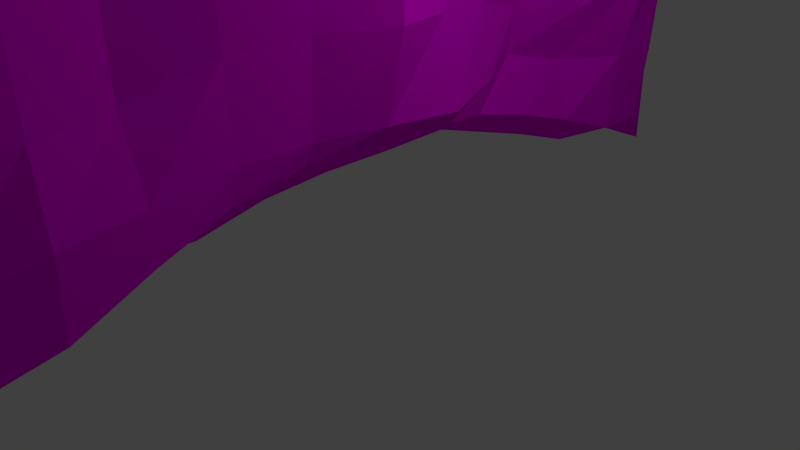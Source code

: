 # Source: wall_3.blend  (saved by Blender 2.66.1; exported with 4.5.12 LTS)
import bpy
from mathutils import Matrix  # noqa: F401  (used for matrix-valued properties, if any)

bpy.ops.wm.read_factory_settings(use_empty=True)
scene = bpy.context.scene
scene.name = 'Scene'

# ---- collections
col_collection_1 = bpy.data.collections.new('Collection 1'); scene.collection.children.link(col_collection_1)

# ---- images (referenced by path relative to the original .blend; pixels are not part of the script)
import os
ASSET_DIR = os.environ.get("B2B_ASSET_DIR", "")  # directory of the original .blend (textures are referenced by path, not embedded)
HERE = os.path.dirname(os.path.abspath(__file__))  # packed textures are extracted next to this script under _unpacked/

def load_image(name, relpath, width, height, colorspace="sRGB"):
    """Load a texture the original file referenced (path relative to the .blend, or extracted next to this script)."""
    p = next((c for c in (os.path.join(HERE, relpath), os.path.join(ASSET_DIR, relpath)) if relpath and os.path.exists(c)), "")
    if p:
        img = bpy.data.images.load(p, check_existing=True)
        img.name = name
    else:  # same state as the original file: an image datablock whose file is absent (Cycles renders it pink)
        img = bpy.data.images.new(name, width, height)
        img.source = "FILE"
        img.filepath = "//" + (relpath or name)
    img.colorspace_settings.name = colorspace
    return img
img_wallrock2_jpg = load_image('wallrock2.jpg', 'textures/wallrock2.jpg', 1024, 1024, 'sRGB')

# ---- materials (node trees are filled in below, after node groups)
mat_material = bpy.data.materials.new('Material')
mat_material.alpha_threshold = 0.0
mat_material.roughness = 0.5
mat_material.line_color = (0.0, 0.0, 0.0, 1.0)

# ---- material node trees
mat_material.use_nodes = True; mat_material.node_tree.nodes.clear()
_N = mat_material.node_tree.nodes; _L = mat_material.node_tree.links
n0 = _N.new('ShaderNodeOutputMaterial'); n0.name = 'Material Output'; n0.location = (300, 300)
n0.width = 120
n1 = _N.new('ShaderNodeBsdfDiffuse'); n1.name = 'Diffuse BSDF'; n1.location = (10, 300)
n2 = _N.new('ShaderNodeTexImage'); n2.name = 'Image Texture'; n2.location = (-190, 300)
n2.width = 150
n2.image = img_wallrock2_jpg
_L.new(n1.outputs[0], n0.inputs[0])
_L.new(n2.outputs[0], n1.inputs[0])
n0.is_active_output = True

# ---- world
world_world = bpy.data.worlds.new('World'); scene.world = world_world
world_world.color = (0.05088, 0.05088, 0.05088)
world_world.use_sun_shadow = False
world_world.sun_shadow_jitter_overblur = 0.0
world_world.cycles.sampling_method = 'MANUAL'
world_world.cycles.sample_map_resolution = 256

# ---- cameras
cam_camera = bpy.data.cameras.new('Camera')
cam_camera.clip_end = 100.0
cam_camera.lens = 35.0
cam_camera.sensor_width = 32.0
cam_camera.sensor_height = 18.0
cam_camera.ortho_scale = 7.314
cam_camera.dof.focus_distance = 0.0

# ---- lights
light_lamp = bpy.data.lights.new('Lamp', 'POINT')
light_lamp.transmission_factor = 0.0
light_lamp.cutoff_distance = 30.0
light_lamp.energy = 100.0
light_lamp.shadow_buffer_clip_start = 1.001
light_lamp.shadow_soft_size = 0.1
light_lamp.shadow_maximum_resolution = 0.006
light_lamp.use_absolute_resolution = True
light_lamp.cycles.use_multiple_importance_sampling = False

# ---- meshes
me_plane = bpy.data.meshes.new('Plane')
me_plane.from_pydata([(1.0, -1.0, 2.828), (-1.0, -1.0, 0.0), (1.0, 1.0, 2.828), (-1.0, 1.0, 0.0), (0.0003094, -1.0, 2.828), (0.0005717, -1.0, 0.0), (0.0003094, 1.0, 2.828), (0.0005717, 1.0, 0.0), (0.0005515, -1.0, 0.2176), (0.0005313, -1.0, 0.4351), (0.0005111, -1.0, 0.6527), (0.000491, -1.0, 0.8703), (0.0004708, -1.0, 1.088), (0.0004506, -1.0, 1.305), (0.0004304, -1.0, 1.523), (0.0004102, -1.0, 1.741), (0.0003901, -1.0, 1.958), (0.0003699, -1.0, 2.176), (0.0003497, -1.0, 2.393), (0.0003295, -1.0, 2.611), (0.0005515, 1.0, 0.2176), (0.0005313, 1.0, 0.4351), (0.0005111, 1.0, 0.6527), (0.000491, 1.0, 0.8703), (0.0004708, 1.0, 1.088), (0.0004506, 1.0, 1.305), (0.0004304, 1.0, 1.523), (0.0004102, 1.0, 1.741), (0.0003901, 1.0, 1.958), (0.0003699, 1.0, 2.176), (0.0003497, 1.0, 2.393), (0.0003295, 1.0, 2.611), (1.0, -0.8462, 2.828), (1.0, -0.6923, 2.828), (1.0, -0.5385, 2.828), (1.0, -0.3846, 2.828), (1.0, -0.2308, 2.828), (1.0, -0.07692, 2.828), (1.0, 0.07692, 2.828), (1.0, 0.2308, 2.828), (1.0, 0.3846, 2.828), (1.0, 0.5385, 2.828), (1.0, 0.6923, 2.828), (1.0, 0.8462, 2.828), (-1.0, 0.8462, 0.0), (-1.0, 0.6923, 0.0), (-1.0, 0.5385, 0.0), (-1.0, 0.3846, 0.0), (-1.0, 0.2308, 0.0), (-1.0, 0.07692, 0.0), (-1.0, -0.07692, 0.0), (-1.0, -0.2308, 0.0), (-1.0, -0.3846, 0.0), (-1.0, -0.5385, 0.0), (-1.0, -0.6923, 0.0), (-1.0, -0.8462, 0.0), (-0.006138, -0.8462, 0.04016), (0.07967, -0.6923, 0.1297), (0.09627, -0.5385, 0.2147), (0.08645, -0.3846, 0.267), (0.08497, -0.2308, 0.2919), (0.08497, -0.07692, 0.2919), (0.09888, 0.07692, 0.2911), (0.08743, 0.2308, 0.2788), (0.08164, 0.3846, 0.2383), (0.08458, 0.5385, 0.1886), (0.09676, 0.6923, 0.1328), (0.07869, 0.8462, 0.1179), (0.1253, -0.8462, 2.801), (0.1394, -0.6923, 2.814), (0.1394, -0.5385, 2.814), (0.1253, -0.3846, 2.801), (0.1253, -0.2308, 2.801), (0.1253, -0.07692, 2.801), (0.1392, 0.07692, 2.8), (0.1253, 0.2308, 2.801), (0.1253, 0.3846, 2.801), (0.1253, 0.5385, 2.801), (0.1253, 0.6923, 2.801), (0.1253, 0.8462, 2.801), (0.02533, -0.8462, 0.233), (0.09602, -0.6923, 0.2978), (0.1005, -0.5385, 0.3201), (0.1122, -0.3846, 0.3461), (0.1122, -0.2308, 0.3461), (0.14, -0.07692, 0.3445), (0.1678, 0.07692, 0.3428), (0.1105, 0.2308, 0.3572), (0.0249, 0.3846, 0.3665), (0.04617, 0.5385, 0.3264), (0.1144, 0.6923, 0.3192), (0.09952, 0.8462, 0.3083), (0.06435, -0.8462, 0.4499), (0.07849, -0.6923, 0.4628), (0.03944, -0.5385, 0.4635), (0.0995, -0.3846, 0.5258), (0.1275, -0.2308, 0.538), (0.1832, -0.07692, 0.5347), (0.1273, 0.07692, 0.5242), (0.08536, 0.2308, 0.5129), (0.04101, 0.3846, 0.4713), (0.0991, 0.5385, 0.455), (0.169, 0.6923, 0.5218), (0.1134, 0.8462, 0.525), (0.07496, -0.8462, 0.6699), (0.07496, -0.6923, 0.6699), (0.03919, -0.5385, 0.6673), (0.09948, -0.3846, 0.7434), (0.1275, -0.2308, 0.7556), (0.169, -0.07692, 0.7393), (0.0427, 0.07692, 0.6778), (0.04247, 0.2308, 0.664), (0.07006, 0.3846, 0.6486), (0.1122, 0.5385, 0.6737), (0.1273, 0.6923, 0.7418), (0.09948, 0.8462, 0.7434), (0.07494, -0.8462, 0.8874), (0.08885, -0.6923, 0.8866), (0.1054, -0.5385, 0.884), (0.09923, -0.3846, 0.9472), (0.09946, -0.2308, 0.961), (0.09923, -0.07692, 0.9472), (0.02854, 0.07692, 0.8824), (0.07026, 0.2308, 0.8799), (0.05659, 0.3846, 0.8945), (0.09923, 0.5385, 0.9472), (0.1136, 0.6923, 0.9739), (0.09946, 0.8462, 0.961), (0.07492, -0.8462, 1.105), (0.09947, -0.6923, 1.107), (0.1477, -0.5385, 1.098), (0.04979, -0.3846, 1.105), (0.01461, -0.2308, 1.101), (0.01461, -0.07692, 1.101), (0.02875, 0.07692, 1.114), (0.09921, 0.2308, 1.165), (0.09944, 0.3846, 1.179), (0.1275, 0.5385, 1.191), (0.1136, 0.6923, 1.192), (0.0853, 0.8462, 1.166), (0.0749, -0.8462, 1.323), (0.09945, -0.6923, 1.324), (0.169, -0.5385, 1.32), (0.09209, -0.3846, 1.318), (0.02172, -0.2308, 1.31), (0.02522, -0.07692, 1.321), (0.1098, 0.07692, 1.385), (0.1381, 0.2308, 1.411), (0.1414, 0.3846, 1.407), (0.1551, 0.5385, 1.393), (0.09919, 0.6923, 1.382), (0.02873, 0.8462, 1.331), (0.07488, -0.8462, 1.54), (0.09943, -0.6923, 1.542), (0.169, -0.5385, 1.538), (0.169, -0.3846, 1.538), (0.1029, -0.2308, 1.552), (0.1171, -0.07692, 1.565), (0.2434, 0.07692, 1.627), (0.2747, 0.2308, 1.636), (0.1654, 0.3846, 1.599), (0.07043, 0.5385, 1.546), (0.01457, 0.6923, 1.536), (0.01434, 0.8462, 1.522), (0.06423, -0.8462, 1.755), (0.07486, -0.6923, 1.758), (0.1027, -0.5385, 1.756), (0.1725, -0.3846, 1.766), (0.1981, -0.2308, 1.836), (0.1845, -0.07692, 1.851), (0.2264, 0.07692, 1.862), (0.2434, 0.2308, 1.844), (0.08105, 0.3846, 1.766), (0.05605, 0.5385, 1.737), (0.04214, 0.6923, 1.738), (0.05605, 0.8462, 1.737), (0.01103, -0.8462, 1.961), (0.02516, -0.6923, 1.973), (0.03907, -0.5385, 1.973), (0.1334, -0.3846, 1.984), (0.2327, -0.2308, 2.059), (0.2019, -0.07692, 2.078), (0.1844, 0.07692, 2.068), (0.1736, 0.2308, 2.052), (0.0358, 0.3846, 1.976), (0.02821, 0.5385, 1.956), (0.06993, 0.6923, 1.954), (0.02821, 0.8462, 1.956), (0.01451, -0.8462, 2.189), (0.0852, -0.6923, 2.253), (0.09934, -0.5385, 2.266), (0.1132, -0.3846, 2.266), (0.138, -0.2308, 2.281), (0.1206, -0.07692, 2.271), (0.1031, 0.07692, 2.219), (0.1135, 0.2308, 2.207), (0.06419, 0.3846, 2.19), (0.02492, 0.5385, 2.177), (0.06991, 0.6923, 2.172), (0.01428, 0.8462, 2.175), (0.01449, -0.8462, 2.406), (0.09932, -0.6923, 2.484), (0.1135, -0.5385, 2.497), (0.09932, -0.3846, 2.484), (0.09932, -0.2308, 2.484), (0.09581, -0.07692, 2.473), (0.1061, 0.07692, 2.419), (0.1304, 0.2308, 2.407), (0.07808, 0.3846, 2.407), (0.01099, 0.5385, 2.396), (0.01426, 0.6923, 2.392), (0.0003497, 0.8462, 2.393), (0.01447, -0.8462, 2.624), (0.08516, -0.6923, 2.689), (0.08516, -0.5385, 2.689), (0.02861, -0.3846, 2.637), (0.01447, -0.2308, 2.624), (0.02838, -0.07692, 2.623), (0.0666, 0.07692, 2.61), (0.03878, 0.2308, 2.612), (0.01097, 0.3846, 2.613), (0.0003295, 0.5385, 2.611), (0.0003295, 0.6923, 2.611), (0.0003295, 0.8462, 2.611), (-0.1662, -1.0, 0.0), (-0.333, -1.0, 0.0), (-0.4997, -1.0, 0.0), (-0.6665, -1.0, 0.0), (-0.8332, -1.0, 0.0), (-0.1662, 1.0, 0.0), (-0.333, 1.0, 0.0), (-0.4997, 1.0, 0.0), (-0.6665, 1.0, 0.0), (-0.8332, 1.0, 0.0), (-0.1521, -0.8462, 0.01296), (-0.333, -0.8462, 0.0), (-0.4997, -0.8462, 0.0), (-0.6665, -0.8462, 0.0), (-0.8332, -0.8462, 0.0), (-0.08038, -0.6923, 0.08954), (-0.3047, -0.6923, 0.02592), (-0.4997, -0.6923, 0.0), (-0.6665, -0.6923, 0.0), (-0.8332, -0.6923, 0.0), (-0.04818, -0.5385, 0.1626), (-0.2471, -0.5385, 0.08954), (-0.4856, -0.5385, 0.01296), (-0.6665, -0.5385, 0.0), (-0.8332, -0.5385, 0.0), (-0.05259, -0.3846, 0.1521), (-0.234, -0.3846, 0.09072), (-0.4714, -0.3846, 0.02592), (-0.6665, -0.3846, 0.0), (-0.8332, -0.3846, 0.0), (-0.04965, -0.2308, 0.1875), (-0.2189, -0.2308, 0.1155), (-0.4149, -0.2308, 0.07776), (-0.6523, -0.2308, 0.01296), (-0.8332, -0.2308, 0.0), (-0.04867, -0.07692, 0.1992), (-0.2189, -0.07692, 0.1155), (-0.4007, -0.07692, 0.09072), (-0.6523, -0.07692, 0.01296), (-0.8332, -0.07692, 0.0), (-0.04867, 0.07692, 0.1992), (-0.2179, 0.07692, 0.1272), (-0.4007, 0.07692, 0.09072), (-0.6523, 0.07692, 0.01296), (-0.8332, 0.07692, 0.0), (-0.04769, 0.2308, 0.211), (-0.2149, 0.2308, 0.1626), (-0.3998, 0.2308, 0.1025), (-0.6523, 0.2308, 0.01296), (-0.8332, 0.2308, 0.0), (-0.04719, 0.3846, 0.1744), (-0.2179, 0.3846, 0.1272), (-0.4007, 0.3846, 0.09072), (-0.6523, 0.3846, 0.01296), (-0.8332, 0.3846, 0.0), (-0.04818, 0.5385, 0.1174), (-0.2198, 0.5385, 0.1037), (-0.4149, 0.5385, 0.07776), (-0.6523, 0.5385, 0.01296), (-0.8332, 0.5385, 0.0), (-0.0413, 0.6923, 0.06441), (-0.2281, 0.6923, 0.06716), (-0.4714, 0.6923, 0.02592), (-0.6665, 0.6923, 0.0), (-0.8332, 0.6923, 0.0), (-0.06133, 0.8462, 0.06716), (-0.2363, 0.8462, 0.02278), (-0.4826, 0.8462, -0.0007851), (-0.6665, 0.8462, 0.0), (-0.8332, 0.8462, 0.0)], [], [(79, 43, 2, 6), (289, 67, 7, 229), (223, 79, 6, 31), (67, 91, 20, 7), (91, 103, 21, 20), (103, 115, 22, 21), (115, 127, 23, 22), (127, 139, 24, 23), (139, 151, 25, 24), (151, 163, 26, 25), (163, 175, 27, 26), (175, 187, 28, 27), (187, 199, 29, 28), (199, 211, 30, 29), (211, 223, 31, 30), (4, 0, 32, 68), (68, 32, 33, 69), (69, 33, 34, 70), (70, 34, 35, 71), (71, 35, 36, 72), (72, 36, 37, 73), (73, 37, 38, 74), (74, 38, 39, 75), (75, 39, 40, 76), (76, 40, 41, 77), (77, 41, 42, 78), (78, 42, 43, 79), (224, 5, 56, 234), (234, 56, 57, 239), (239, 57, 58, 244), (244, 58, 59, 249), (249, 59, 60, 254), (254, 60, 61, 259), (259, 61, 62, 264), (264, 62, 63, 269), (269, 63, 64, 274), (274, 64, 65, 279), (279, 65, 66, 284), (284, 66, 67, 289), (19, 4, 68, 212), (212, 68, 69, 213), (213, 69, 70, 214), (214, 70, 71, 215), (215, 71, 72, 216), (216, 72, 73, 217), (217, 73, 74, 218), (218, 74, 75, 219), (219, 75, 76, 220), (220, 76, 77, 221), (221, 77, 78, 222), (222, 78, 79, 223), (5, 8, 80, 56), (56, 80, 81, 57), (57, 81, 82, 58), (58, 82, 83, 59), (59, 83, 84, 60), (60, 84, 85, 61), (61, 85, 86, 62), (62, 86, 87, 63), (63, 87, 88, 64), (64, 88, 89, 65), (65, 89, 90, 66), (66, 90, 91, 67), (8, 9, 92, 80), (80, 92, 93, 81), (81, 93, 94, 82), (82, 94, 95, 83), (83, 95, 96, 84), (84, 96, 97, 85), (85, 97, 98, 86), (86, 98, 99, 87), (87, 99, 100, 88), (88, 100, 101, 89), (89, 101, 102, 90), (90, 102, 103, 91), (9, 10, 104, 92), (92, 104, 105, 93), (93, 105, 106, 94), (94, 106, 107, 95), (95, 107, 108, 96), (96, 108, 109, 97), (97, 109, 110, 98), (98, 110, 111, 99), (99, 111, 112, 100), (100, 112, 113, 101), (101, 113, 114, 102), (102, 114, 115, 103), (10, 11, 116, 104), (104, 116, 117, 105), (105, 117, 118, 106), (106, 118, 119, 107), (107, 119, 120, 108), (108, 120, 121, 109), (109, 121, 122, 110), (110, 122, 123, 111), (111, 123, 124, 112), (112, 124, 125, 113), (113, 125, 126, 114), (114, 126, 127, 115), (11, 12, 128, 116), (116, 128, 129, 117), (117, 129, 130, 118), (118, 130, 131, 119), (119, 131, 132, 120), (120, 132, 133, 121), (121, 133, 134, 122), (122, 134, 135, 123), (123, 135, 136, 124), (124, 136, 137, 125), (125, 137, 138, 126), (126, 138, 139, 127), (12, 13, 140, 128), (128, 140, 141, 129), (129, 141, 142, 130), (130, 142, 143, 131), (131, 143, 144, 132), (132, 144, 145, 133), (133, 145, 146, 134), (134, 146, 147, 135), (135, 147, 148, 136), (136, 148, 149, 137), (137, 149, 150, 138), (138, 150, 151, 139), (13, 14, 152, 140), (140, 152, 153, 141), (141, 153, 154, 142), (142, 154, 155, 143), (143, 155, 156, 144), (144, 156, 157, 145), (145, 157, 158, 146), (146, 158, 159, 147), (147, 159, 160, 148), (148, 160, 161, 149), (149, 161, 162, 150), (150, 162, 163, 151), (14, 15, 164, 152), (152, 164, 165, 153), (153, 165, 166, 154), (154, 166, 167, 155), (155, 167, 168, 156), (156, 168, 169, 157), (157, 169, 170, 158), (158, 170, 171, 159), (159, 171, 172, 160), (160, 172, 173, 161), (161, 173, 174, 162), (162, 174, 175, 163), (15, 16, 176, 164), (164, 176, 177, 165), (165, 177, 178, 166), (166, 178, 179, 167), (167, 179, 180, 168), (168, 180, 181, 169), (169, 181, 182, 170), (170, 182, 183, 171), (171, 183, 184, 172), (172, 184, 185, 173), (173, 185, 186, 174), (174, 186, 187, 175), (16, 17, 188, 176), (176, 188, 189, 177), (177, 189, 190, 178), (178, 190, 191, 179), (179, 191, 192, 180), (180, 192, 193, 181), (181, 193, 194, 182), (182, 194, 195, 183), (183, 195, 196, 184), (184, 196, 197, 185), (185, 197, 198, 186), (186, 198, 199, 187), (17, 18, 200, 188), (188, 200, 201, 189), (189, 201, 202, 190), (190, 202, 203, 191), (191, 203, 204, 192), (192, 204, 205, 193), (193, 205, 206, 194), (194, 206, 207, 195), (195, 207, 208, 196), (196, 208, 209, 197), (197, 209, 210, 198), (198, 210, 211, 199), (18, 19, 212, 200), (200, 212, 213, 201), (201, 213, 214, 202), (202, 214, 215, 203), (203, 215, 216, 204), (204, 216, 217, 205), (205, 217, 218, 206), (206, 218, 219, 207), (207, 219, 220, 208), (208, 220, 221, 209), (209, 221, 222, 210), (210, 222, 223, 211), (44, 293, 233, 3), (293, 292, 232, 233), (292, 291, 231, 232), (291, 290, 230, 231), (290, 289, 229, 230), (1, 228, 238, 55), (228, 227, 237, 238), (227, 226, 236, 237), (226, 225, 235, 236), (225, 224, 234, 235), (55, 238, 243, 54), (238, 237, 242, 243), (237, 236, 241, 242), (236, 235, 240, 241), (235, 234, 239, 240), (54, 243, 248, 53), (243, 242, 247, 248), (242, 241, 246, 247), (241, 240, 245, 246), (240, 239, 244, 245), (53, 248, 253, 52), (248, 247, 252, 253), (247, 246, 251, 252), (246, 245, 250, 251), (245, 244, 249, 250), (52, 253, 258, 51), (253, 252, 257, 258), (252, 251, 256, 257), (251, 250, 255, 256), (250, 249, 254, 255), (51, 258, 263, 50), (258, 257, 262, 263), (257, 256, 261, 262), (256, 255, 260, 261), (255, 254, 259, 260), (50, 263, 268, 49), (263, 262, 267, 268), (262, 261, 266, 267), (261, 260, 265, 266), (260, 259, 264, 265), (49, 268, 273, 48), (268, 267, 272, 273), (267, 266, 271, 272), (266, 265, 270, 271), (265, 264, 269, 270), (48, 273, 278, 47), (273, 272, 277, 278), (272, 271, 276, 277), (271, 270, 275, 276), (270, 269, 274, 275), (47, 278, 283, 46), (278, 277, 282, 283), (277, 276, 281, 282), (276, 275, 280, 281), (275, 274, 279, 280), (46, 283, 288, 45), (283, 282, 287, 288), (282, 281, 286, 287), (281, 280, 285, 286), (280, 279, 284, 285), (45, 288, 293, 44), (288, 287, 292, 293), (287, 286, 291, 292), (286, 285, 290, 291), (285, 284, 289, 290)])
_uv = me_plane.uv_layers.new(name='UV coord')
_uv.uv.foreach_set('vector', [0.3564, 0.7492, 0.3568, 0.8771, 0.3302, 0.8772, 0.3298, 0.7362, 0.3563, 0.2651, 0.3563, 0.2933, 0.3298, 0.2626, 0.3297, 0.2391, 0.3563, 0.6997, 0.3564, 0.7492, 0.3298, 0.7362, 0.3298, 0.6998, 0.3563, 0.2933, 0.3564, 0.3282, 0.3298, 0.2991, 0.3298, 0.2626, 0.3564, 0.3282, 0.3564, 0.3664, 0.3298, 0.3355, 0.3298, 0.2991, 0.3564, 0.3664, 0.3564, 0.401, 0.3298, 0.3719, 0.3298, 0.3355, 0.3564, 0.401, 0.3564, 0.4374, 0.3298, 0.4083, 0.3298, 0.3719, 0.3564, 0.4374, 0.3564, 0.4697, 0.3298, 0.4448, 0.3298, 0.4083, 0.3564, 0.4697, 0.3563, 0.4895, 0.3298, 0.4812, 0.3298, 0.4448, 0.3563, 0.4895, 0.3563, 0.5194, 0.3298, 0.5176, 0.3298, 0.4812, 0.3563, 0.5194, 0.3563, 0.5613, 0.3298, 0.554, 0.3298, 0.5176, 0.3563, 0.5613, 0.3563, 0.5941, 0.3298, 0.5905, 0.3298, 0.554, 0.3563, 0.5941, 0.3563, 0.6287, 0.3298, 0.6269, 0.3298, 0.5905, 0.3563, 0.6287, 0.3563, 0.6633, 0.3298, 0.6633, 0.3298, 0.6269, 0.3563, 0.6633, 0.3563, 0.6997, 0.3298, 0.6998, 0.3298, 0.6633, 0.6749, 0.7354, 0.6754, 0.8764, 0.6489, 0.8764, 0.6485, 0.7485, 0.6485, 0.7485, 0.6489, 0.8764, 0.6223, 0.8765, 0.6219, 0.7527, 0.6219, 0.7527, 0.6223, 0.8765, 0.5958, 0.8766, 0.5954, 0.7528, 0.5954, 0.7528, 0.5958, 0.8766, 0.5692, 0.8766, 0.5688, 0.7487, 0.5688, 0.7487, 0.5692, 0.8766, 0.5427, 0.8767, 0.5422, 0.7488, 0.5422, 0.7488, 0.5427, 0.8767, 0.5161, 0.8767, 0.5157, 0.7488, 0.5157, 0.7488, 0.5161, 0.8767, 0.4896, 0.8768, 0.4891, 0.7507, 0.4891, 0.7507, 0.4896, 0.8768, 0.463, 0.8769, 0.4626, 0.7489, 0.4626, 0.7489, 0.463, 0.8769, 0.4365, 0.8769, 0.436, 0.749, 0.436, 0.749, 0.4365, 0.8769, 0.4099, 0.877, 0.4095, 0.7491, 0.4095, 0.7491, 0.4099, 0.877, 0.3833, 0.877, 0.3829, 0.7491, 0.3829, 0.7491, 0.3833, 0.877, 0.3568, 0.8771, 0.3564, 0.7492, 0.6749, 0.2383, 0.6749, 0.2619, 0.6484, 0.2677, 0.6483, 0.2426, 0.6483, 0.2426, 0.6484, 0.2677, 0.6219, 0.2948, 0.6218, 0.2656, 0.6218, 0.2656, 0.6219, 0.2948, 0.5953, 0.3115, 0.5953, 0.2824, 0.5953, 0.2824, 0.5953, 0.3115, 0.5688, 0.3189, 0.5687, 0.2801, 0.5687, 0.2801, 0.5688, 0.3189, 0.5422, 0.3229, 0.5422, 0.2865, 0.5422, 0.2865, 0.5422, 0.3229, 0.5157, 0.323, 0.5156, 0.2886, 0.5156, 0.2886, 0.5157, 0.323, 0.4891, 0.3249, 0.4891, 0.2887, 0.4891, 0.2887, 0.4891, 0.3249, 0.4626, 0.3213, 0.4625, 0.2909, 0.4625, 0.2909, 0.4626, 0.3213, 0.436, 0.3137, 0.4359, 0.2849, 0.4359, 0.2849, 0.436, 0.3137, 0.4095, 0.3059, 0.4094, 0.2753, 0.4094, 0.2753, 0.4095, 0.3059, 0.3829, 0.2983, 0.3828, 0.2674, 0.3828, 0.2674, 0.3829, 0.2983, 0.3563, 0.2933, 0.3563, 0.2651, 0.6749, 0.699, 0.6749, 0.7354, 0.6485, 0.7485, 0.6484, 0.7032, 0.6484, 0.7032, 0.6485, 0.7485, 0.6219, 0.7527, 0.6219, 0.7241, 0.6219, 0.7241, 0.6219, 0.7527, 0.5954, 0.7528, 0.5953, 0.7241, 0.5953, 0.7241, 0.5954, 0.7528, 0.5688, 0.7487, 0.5687, 0.7075, 0.5687, 0.7075, 0.5688, 0.7487, 0.5422, 0.7488, 0.5422, 0.7034, 0.5422, 0.7034, 0.5422, 0.7488, 0.5157, 0.7488, 0.5156, 0.7053, 0.5156, 0.7053, 0.5157, 0.7488, 0.4891, 0.7507, 0.4891, 0.7086, 0.4891, 0.7086, 0.4891, 0.7507, 0.4626, 0.7489, 0.4625, 0.705, 0.4625, 0.705, 0.4626, 0.7489, 0.436, 0.749, 0.436, 0.7014, 0.436, 0.7014, 0.436, 0.749, 0.4095, 0.7491, 0.4094, 0.6996, 0.4094, 0.6996, 0.4095, 0.7491, 0.3829, 0.7491, 0.3829, 0.6996, 0.3829, 0.6996, 0.3829, 0.7491, 0.3564, 0.7492, 0.3563, 0.6997, 0.6749, 0.2619, 0.6749, 0.2983, 0.6484, 0.3044, 0.6484, 0.2677, 0.6484, 0.2677, 0.6484, 0.3044, 0.6219, 0.3253, 0.6219, 0.2948, 0.6219, 0.2948, 0.6219, 0.3253, 0.5953, 0.3297, 0.5953, 0.3115, 0.5953, 0.3115, 0.5953, 0.3297, 0.5688, 0.3358, 0.5688, 0.3189, 0.5688, 0.3189, 0.5688, 0.3358, 0.5422, 0.3359, 0.5422, 0.3229, 0.5422, 0.3229, 0.5422, 0.3359, 0.5157, 0.3396, 0.5157, 0.323, 0.5157, 0.323, 0.5157, 0.3396, 0.4892, 0.3433, 0.4891, 0.3249, 0.4891, 0.3249, 0.4892, 0.3433, 0.4626, 0.3377, 0.4626, 0.3213, 0.4626, 0.3213, 0.4626, 0.3377, 0.436, 0.3272, 0.436, 0.3137, 0.436, 0.3137, 0.436, 0.3272, 0.4094, 0.3236, 0.4095, 0.3059, 0.4095, 0.3059, 0.4094, 0.3236, 0.3829, 0.332, 0.3829, 0.2983, 0.3829, 0.2983, 0.3829, 0.332, 0.3564, 0.3282, 0.3563, 0.2933, 0.6749, 0.2983, 0.6749, 0.3347, 0.6484, 0.3462, 0.6484, 0.3044, 0.6484, 0.3044, 0.6484, 0.3462, 0.6219, 0.3505, 0.6219, 0.3253, 0.6219, 0.3253, 0.6219, 0.3505, 0.5953, 0.3451, 0.5953, 0.3297, 0.5953, 0.3297, 0.5953, 0.3451, 0.5688, 0.3641, 0.5688, 0.3358, 0.5688, 0.3358, 0.5688, 0.3641, 0.5422, 0.3701, 0.5422, 0.3359, 0.5422, 0.3359, 0.5422, 0.3701, 0.5157, 0.3775, 0.5157, 0.3396, 0.5157, 0.3396, 0.5157, 0.3775, 0.4891, 0.3679, 0.4892, 0.3433, 0.4892, 0.3433, 0.4891, 0.3679, 0.4626, 0.3602, 0.4626, 0.3377, 0.4626, 0.3377, 0.4626, 0.3602, 0.436, 0.347, 0.436, 0.3272, 0.436, 0.3272, 0.436, 0.347, 0.4095, 0.3525, 0.4094, 0.3236, 0.4094, 0.3236, 0.4095, 0.3525, 0.3829, 0.3736, 0.3829, 0.332, 0.3829, 0.332, 0.3829, 0.3736, 0.3564, 0.3664, 0.3564, 0.3282, 0.6749, 0.3347, 0.6749, 0.3711, 0.6484, 0.3846, 0.6484, 0.3462, 0.6484, 0.3462, 0.6484, 0.3846, 0.6219, 0.3846, 0.6219, 0.3505, 0.6219, 0.3505, 0.6219, 0.3846, 0.5953, 0.3792, 0.5953, 0.3451, 0.5953, 0.3451, 0.5953, 0.3792, 0.5688, 0.4005, 0.5688, 0.3641, 0.5688, 0.3641, 0.5688, 0.4005, 0.5422, 0.4066, 0.5422, 0.3701, 0.5422, 0.3701, 0.5422, 0.4066, 0.5157, 0.4098, 0.5157, 0.3775, 0.5157, 0.3775, 0.5157, 0.4098, 0.4891, 0.3817, 0.4891, 0.3679, 0.4891, 0.3679, 0.4891, 0.3817, 0.4625, 0.3794, 0.4626, 0.3602, 0.4626, 0.3602, 0.4625, 0.3794, 0.436, 0.3808, 0.436, 0.347, 0.436, 0.347, 0.436, 0.3808, 0.4095, 0.391, 0.4095, 0.3525, 0.4095, 0.3525, 0.4095, 0.391, 0.3829, 0.4046, 0.3829, 0.3736, 0.3829, 0.3736, 0.3829, 0.4046, 0.3564, 0.401, 0.3564, 0.3664, 0.6749, 0.3711, 0.6749, 0.4076, 0.6484, 0.421, 0.6484, 0.3846, 0.6484, 0.3846, 0.6484, 0.421, 0.6219, 0.4229, 0.6219, 0.3846, 0.6219, 0.3846, 0.6219, 0.4229, 0.5953, 0.4248, 0.5953, 0.3792, 0.5953, 0.3792, 0.5953, 0.4248, 0.5688, 0.4346, 0.5688, 0.4005, 0.5688, 0.4005, 0.5688, 0.4346, 0.5422, 0.437, 0.5422, 0.4066, 0.5422, 0.4066, 0.5422, 0.437, 0.5157, 0.4347, 0.5157, 0.4098, 0.5157, 0.4098, 0.5157, 0.4347, 0.4891, 0.414, 0.4891, 0.3817, 0.4891, 0.3817, 0.4891, 0.414, 0.4626, 0.4195, 0.4625, 0.3794, 0.4625, 0.3794, 0.4626, 0.4195, 0.436, 0.4201, 0.436, 0.3808, 0.436, 0.3808, 0.436, 0.4201, 0.4095, 0.435, 0.4095, 0.391, 0.4095, 0.391, 0.4095, 0.435, 0.3829, 0.4415, 0.3829, 0.4046, 0.3829, 0.4046, 0.3829, 0.4415, 0.3564, 0.4374, 0.3564, 0.401, 0.6749, 0.4076, 0.6749, 0.444, 0.6484, 0.4574, 0.6484, 0.421, 0.6484, 0.421, 0.6484, 0.4574, 0.6219, 0.4612, 0.6219, 0.4229, 0.6219, 0.4229, 0.6219, 0.4612, 0.5954, 0.4666, 0.5953, 0.4248, 0.5953, 0.4248, 0.5954, 0.4666, 0.5688, 0.454, 0.5688, 0.4346, 0.5688, 0.4346, 0.5688, 0.454, 0.5422, 0.4485, 0.5422, 0.437, 0.5422, 0.437, 0.5422, 0.4485, 0.5156, 0.4485, 0.5157, 0.4347, 0.5157, 0.4347, 0.5156, 0.4485, 0.4891, 0.4527, 0.4891, 0.414, 0.4891, 0.414, 0.4891, 0.4527, 0.4626, 0.4713, 0.4626, 0.4195, 0.4626, 0.4195, 0.4626, 0.4713, 0.436, 0.4737, 0.436, 0.4201, 0.436, 0.4201, 0.436, 0.4737, 0.4095, 0.4797, 0.4095, 0.435, 0.4095, 0.435, 0.4095, 0.4797, 0.3829, 0.478, 0.3829, 0.4415, 0.3829, 0.4415, 0.3829, 0.478, 0.3564, 0.4697, 0.3564, 0.4374, 0.6749, 0.444, 0.6749, 0.4804, 0.6484, 0.4938, 0.6484, 0.4574, 0.6484, 0.4574, 0.6484, 0.4938, 0.6219, 0.4976, 0.6219, 0.4612, 0.6219, 0.4612, 0.6219, 0.4976, 0.5954, 0.5068, 0.5954, 0.4666, 0.5954, 0.4666, 0.5954, 0.5068, 0.5688, 0.4958, 0.5688, 0.454, 0.5688, 0.454, 0.5688, 0.4958, 0.5422, 0.4845, 0.5422, 0.4485, 0.5422, 0.4485, 0.5422, 0.4845, 0.5156, 0.4868, 0.5156, 0.4485, 0.5156, 0.4485, 0.5156, 0.4868, 0.4891, 0.5096, 0.4891, 0.4527, 0.4891, 0.4527, 0.4891, 0.5096, 0.4626, 0.5179, 0.4626, 0.4713, 0.4626, 0.4713, 0.4626, 0.5179, 0.436, 0.5179, 0.436, 0.4737, 0.436, 0.4737, 0.436, 0.5179, 0.4095, 0.5175, 0.4095, 0.4797, 0.4095, 0.4797, 0.4095, 0.5175, 0.3829, 0.5079, 0.3829, 0.478, 0.3829, 0.478, 0.3829, 0.5079, 0.3563, 0.4895, 0.3564, 0.4697, 0.6749, 0.4804, 0.6749, 0.5168, 0.6484, 0.5303, 0.6484, 0.4938, 0.6484, 0.4938, 0.6484, 0.5303, 0.6219, 0.5341, 0.6219, 0.4976, 0.6219, 0.4976, 0.6219, 0.5341, 0.5954, 0.5433, 0.5954, 0.5068, 0.5954, 0.5068, 0.5954, 0.5433, 0.5688, 0.5433, 0.5688, 0.4958, 0.5688, 0.4958, 0.5688, 0.5433, 0.5422, 0.5365, 0.5422, 0.4845, 0.5422, 0.4845, 0.5422, 0.5365, 0.5157, 0.5407, 0.5156, 0.4868, 0.5156, 0.4868, 0.5157, 0.5407, 0.4892, 0.5689, 0.4891, 0.5096, 0.4891, 0.5096, 0.4892, 0.5689, 0.4627, 0.5749, 0.4626, 0.5179, 0.4626, 0.5179, 0.4627, 0.5749, 0.436, 0.5534, 0.436, 0.5179, 0.436, 0.5179, 0.436, 0.5534, 0.4094, 0.5312, 0.4095, 0.5175, 0.4095, 0.5175, 0.4094, 0.5312, 0.3829, 0.5217, 0.3829, 0.5079, 0.3829, 0.5079, 0.3829, 0.5217, 0.3563, 0.5194, 0.3563, 0.4895, 0.6749, 0.5168, 0.6749, 0.5533, 0.6484, 0.5648, 0.6484, 0.5303, 0.6484, 0.5303, 0.6484, 0.5648, 0.6219, 0.5668, 0.6219, 0.5341, 0.6219, 0.5341, 0.6219, 0.5668, 0.5953, 0.5705, 0.5954, 0.5433, 0.5954, 0.5433, 0.5953, 0.5705, 0.5688, 0.582, 0.5688, 0.5433, 0.5688, 0.5433, 0.5688, 0.582, 0.5423, 0.5975, 0.5422, 0.5365, 0.5422, 0.5365, 0.5423, 0.5975, 0.5157, 0.5981, 0.5157, 0.5407, 0.5157, 0.5407, 0.5157, 0.5981, 0.4892, 0.6059, 0.4892, 0.5689, 0.4892, 0.5689, 0.4892, 0.6059, 0.4626, 0.6054, 0.4627, 0.5749, 0.4627, 0.5749, 0.4626, 0.6054, 0.436, 0.5695, 0.436, 0.5534, 0.436, 0.5534, 0.436, 0.5695, 0.4094, 0.5612, 0.4094, 0.5312, 0.4094, 0.5312, 0.4094, 0.5612, 0.3829, 0.5594, 0.3829, 0.5217, 0.3829, 0.5217, 0.3829, 0.5594, 0.3563, 0.5613, 0.3563, 0.5194, 0.6749, 0.5533, 0.6749, 0.5897, 0.6484, 0.5917, 0.6484, 0.5648, 0.6484, 0.5648, 0.6484, 0.5917, 0.6219, 0.5959, 0.6219, 0.5668, 0.6219, 0.5668, 0.6219, 0.5959, 0.5953, 0.5978, 0.5953, 0.5705, 0.5953, 0.5705, 0.5953, 0.5978, 0.5688, 0.613, 0.5688, 0.582, 0.5688, 0.582, 0.5688, 0.613, 0.5423, 0.6397, 0.5423, 0.5975, 0.5423, 0.5975, 0.5423, 0.6397, 0.5157, 0.6386, 0.5157, 0.5981, 0.5157, 0.5981, 0.5157, 0.6386, 0.4892, 0.6345, 0.4892, 0.6059, 0.4892, 0.6059, 0.4892, 0.6345, 0.4626, 0.6304, 0.4626, 0.6054, 0.4626, 0.6054, 0.4626, 0.6304, 0.436, 0.5982, 0.436, 0.5695, 0.436, 0.5695, 0.436, 0.5982, 0.4094, 0.5939, 0.4094, 0.5612, 0.4094, 0.5612, 0.4094, 0.5939, 0.3829, 0.5995, 0.3829, 0.5594, 0.3829, 0.5594, 0.3829, 0.5995, 0.3563, 0.5941, 0.3563, 0.5613, 0.6749, 0.5897, 0.6749, 0.6261, 0.6484, 0.6303, 0.6484, 0.5917, 0.6484, 0.5917, 0.6484, 0.6303, 0.6219, 0.6512, 0.6219, 0.5959, 0.6219, 0.5959, 0.6219, 0.6512, 0.5953, 0.6554, 0.5953, 0.5978, 0.5953, 0.5978, 0.5953, 0.6554, 0.5688, 0.6573, 0.5688, 0.613, 0.5688, 0.613, 0.5688, 0.6573, 0.5422, 0.6635, 0.5423, 0.6397, 0.5423, 0.6397, 0.5422, 0.6635, 0.5157, 0.6594, 0.5157, 0.6386, 0.5157, 0.6386, 0.5157, 0.6594, 0.4891, 0.6482, 0.4892, 0.6345, 0.4892, 0.6345, 0.4891, 0.6482, 0.4626, 0.6479, 0.4626, 0.6304, 0.4626, 0.6304, 0.4626, 0.6479, 0.436, 0.6381, 0.436, 0.5982, 0.436, 0.5982, 0.436, 0.6381, 0.4094, 0.6305, 0.4094, 0.5939, 0.4094, 0.5939, 0.4094, 0.6305, 0.3829, 0.6359, 0.3829, 0.5995, 0.3829, 0.5995, 0.3829, 0.6359, 0.3563, 0.6287, 0.3563, 0.5941, 0.6749, 0.6261, 0.6749, 0.6625, 0.6484, 0.6668, 0.6484, 0.6303, 0.6484, 0.6303, 0.6484, 0.6668, 0.6219, 0.6918, 0.6219, 0.6512, 0.6219, 0.6512, 0.6219, 0.6918, 0.5953, 0.696, 0.5953, 0.6554, 0.5953, 0.6554, 0.5953, 0.696, 0.5688, 0.6919, 0.5688, 0.6573, 0.5688, 0.6573, 0.5688, 0.6919, 0.5422, 0.692, 0.5422, 0.6635, 0.5422, 0.6635, 0.5422, 0.692, 0.5157, 0.6898, 0.5157, 0.6594, 0.5157, 0.6594, 0.5157, 0.6898, 0.4891, 0.6822, 0.4891, 0.6482, 0.4891, 0.6482, 0.4891, 0.6822, 0.4626, 0.6837, 0.4626, 0.6479, 0.4626, 0.6479, 0.4626, 0.6837, 0.436, 0.6764, 0.436, 0.6381, 0.436, 0.6381, 0.436, 0.6764, 0.4094, 0.6651, 0.4094, 0.6305, 0.4094, 0.6305, 0.4094, 0.6651, 0.3829, 0.665, 0.3829, 0.6359, 0.3829, 0.6359, 0.3829, 0.665, 0.3563, 0.6633, 0.3563, 0.6287, 0.6749, 0.6625, 0.6749, 0.699, 0.6484, 0.7032, 0.6484, 0.6668, 0.6484, 0.6668, 0.6484, 0.7032, 0.6219, 0.7241, 0.6219, 0.6918, 0.6219, 0.6918, 0.6219, 0.7241, 0.5953, 0.7241, 0.5953, 0.696, 0.5953, 0.696, 0.5953, 0.7241, 0.5687, 0.7075, 0.5688, 0.6919, 0.5688, 0.6919, 0.5687, 0.7075, 0.5422, 0.7034, 0.5422, 0.692, 0.5422, 0.692, 0.5422, 0.7034, 0.5156, 0.7053, 0.5157, 0.6898, 0.5157, 0.6898, 0.5156, 0.7053, 0.4891, 0.7086, 0.4891, 0.6822, 0.4891, 0.6822, 0.4891, 0.7086, 0.4625, 0.705, 0.4626, 0.6837, 0.4626, 0.6837, 0.4625, 0.705, 0.436, 0.7014, 0.436, 0.6764, 0.436, 0.6764, 0.436, 0.7014, 0.4094, 0.6996, 0.4094, 0.6651, 0.4094, 0.6651, 0.4094, 0.6996, 0.3829, 0.6996, 0.3829, 0.665, 0.3829, 0.665, 0.3829, 0.6996, 0.3563, 0.6997, 0.3563, 0.6633, 0.3558, 0.1215, 0.3559, 0.145, 0.3294, 0.1451, 0.3293, 0.1215, 0.3559, 0.145, 0.356, 0.1685, 0.3294, 0.1686, 0.3294, 0.1451, 0.356, 0.1685, 0.3561, 0.1943, 0.3295, 0.1921, 0.3294, 0.1686, 0.3561, 0.1943, 0.3562, 0.233, 0.3296, 0.2156, 0.3295, 0.1921, 0.3562, 0.233, 0.3563, 0.2651, 0.3297, 0.2391, 0.3296, 0.2156, 0.6745, 0.1207, 0.6745, 0.1443, 0.648, 0.1443, 0.6479, 0.1208, 0.6745, 0.1443, 0.6746, 0.1678, 0.6481, 0.1678, 0.648, 0.1443, 0.6746, 0.1678, 0.6747, 0.1913, 0.6482, 0.1914, 0.6481, 0.1678, 0.6747, 0.1913, 0.6748, 0.2148, 0.6482, 0.2149, 0.6482, 0.1914, 0.6748, 0.2148, 0.6749, 0.2383, 0.6483, 0.2426, 0.6482, 0.2149, 0.6479, 0.1208, 0.648, 0.1443, 0.6214, 0.1444, 0.6214, 0.1209, 0.648, 0.1443, 0.6481, 0.1678, 0.6215, 0.1679, 0.6214, 0.1444, 0.6481, 0.1678, 0.6482, 0.1914, 0.6216, 0.1914, 0.6215, 0.1679, 0.6482, 0.1914, 0.6482, 0.2149, 0.6217, 0.2233, 0.6216, 0.1914, 0.6482, 0.2149, 0.6483, 0.2426, 0.6218, 0.2656, 0.6217, 0.2233, 0.6214, 0.1209, 0.6214, 0.1444, 0.5949, 0.1444, 0.5948, 0.1209, 0.6214, 0.1444, 0.6215, 0.1679, 0.595, 0.168, 0.5949, 0.1444, 0.6215, 0.1679, 0.6216, 0.1914, 0.5951, 0.1956, 0.595, 0.168, 0.6216, 0.1914, 0.6217, 0.2233, 0.5952, 0.2421, 0.5951, 0.1956, 0.6217, 0.2233, 0.6218, 0.2656, 0.5953, 0.2824, 0.5952, 0.2421, 0.5948, 0.1209, 0.5949, 0.1444, 0.5683, 0.1445, 0.5683, 0.121, 0.5949, 0.1444, 0.595, 0.168, 0.5684, 0.168, 0.5683, 0.1445, 0.595, 0.168, 0.5951, 0.1956, 0.5685, 0.1999, 0.5684, 0.168, 0.5951, 0.1956, 0.5952, 0.2421, 0.5686, 0.2442, 0.5685, 0.1999, 0.5952, 0.2421, 0.5953, 0.2824, 0.5687, 0.2801, 0.5686, 0.2442, 0.5683, 0.121, 0.5683, 0.1445, 0.5418, 0.1446, 0.5417, 0.1211, 0.5683, 0.1445, 0.5684, 0.168, 0.5419, 0.1723, 0.5418, 0.1446, 0.5684, 0.168, 0.5685, 0.1999, 0.542, 0.2166, 0.5419, 0.1723, 0.5685, 0.1999, 0.5686, 0.2442, 0.5421, 0.2505, 0.542, 0.2166, 0.5686, 0.2442, 0.5687, 0.2801, 0.5422, 0.2865, 0.5421, 0.2505, 0.5417, 0.1211, 0.5418, 0.1446, 0.5152, 0.1446, 0.5151, 0.1211, 0.5418, 0.1446, 0.5419, 0.1723, 0.5153, 0.1723, 0.5152, 0.1446, 0.5419, 0.1723, 0.542, 0.2166, 0.5154, 0.2208, 0.5153, 0.1723, 0.542, 0.2166, 0.5421, 0.2505, 0.5155, 0.2506, 0.5154, 0.2208, 0.5421, 0.2505, 0.5422, 0.2865, 0.5156, 0.2886, 0.5155, 0.2506, 0.5151, 0.1211, 0.5152, 0.1446, 0.4887, 0.1447, 0.4886, 0.1212, 0.5152, 0.1446, 0.5153, 0.1723, 0.4888, 0.1724, 0.4887, 0.1447, 0.5153, 0.1723, 0.5154, 0.2208, 0.4889, 0.2209, 0.4888, 0.1724, 0.5154, 0.2208, 0.5155, 0.2506, 0.489, 0.2528, 0.4889, 0.2209, 0.5155, 0.2506, 0.5156, 0.2886, 0.4891, 0.2887, 0.489, 0.2528, 0.4886, 0.1212, 0.4887, 0.1447, 0.4621, 0.1448, 0.462, 0.1212, 0.4887, 0.1447, 0.4888, 0.1724, 0.4622, 0.1724, 0.4621, 0.1448, 0.4888, 0.1724, 0.4889, 0.2209, 0.4623, 0.223, 0.4622, 0.1724, 0.4889, 0.2209, 0.489, 0.2528, 0.4624, 0.2592, 0.4623, 0.223, 0.489, 0.2528, 0.4891, 0.2887, 0.4625, 0.2909, 0.4624, 0.2592, 0.462, 0.1212, 0.4621, 0.1448, 0.4356, 0.1448, 0.4355, 0.1213, 0.4621, 0.1448, 0.4622, 0.1724, 0.4357, 0.1725, 0.4356, 0.1448, 0.4622, 0.1724, 0.4623, 0.223, 0.4358, 0.221, 0.4357, 0.1725, 0.4623, 0.223, 0.4624, 0.2592, 0.4359, 0.2529, 0.4358, 0.221, 0.4624, 0.2592, 0.4625, 0.2909, 0.4359, 0.2849, 0.4359, 0.2529, 0.4355, 0.1213, 0.4356, 0.1448, 0.409, 0.1449, 0.4089, 0.1214, 0.4356, 0.1448, 0.4357, 0.1725, 0.4091, 0.1726, 0.409, 0.1449, 0.4357, 0.1725, 0.4358, 0.221, 0.4092, 0.2169, 0.4091, 0.1726, 0.4358, 0.221, 0.4359, 0.2529, 0.4093, 0.2487, 0.4092, 0.2169, 0.4359, 0.2529, 0.4359, 0.2849, 0.4094, 0.2753, 0.4093, 0.2487, 0.4089, 0.1214, 0.409, 0.1449, 0.3825, 0.1449, 0.3824, 0.1214, 0.409, 0.1449, 0.4091, 0.1726, 0.3825, 0.1685, 0.3825, 0.1449, 0.4091, 0.1726, 0.4092, 0.2169, 0.3826, 0.2003, 0.3825, 0.1685, 0.4092, 0.2169, 0.4093, 0.2487, 0.3828, 0.2415, 0.3826, 0.2003, 0.4093, 0.2487, 0.4094, 0.2753, 0.3828, 0.2674, 0.3828, 0.2415, 0.3824, 0.1214, 0.3825, 0.1449, 0.3559, 0.145, 0.3558, 0.1215, 0.3825, 0.1449, 0.3825, 0.1685, 0.356, 0.1685, 0.3559, 0.145, 0.3825, 0.1685, 0.3826, 0.2003, 0.3561, 0.1943, 0.356, 0.1685, 0.3826, 0.2003, 0.3828, 0.2415, 0.3562, 0.233, 0.3561, 0.1943, 0.3828, 0.2415, 0.3828, 0.2674, 0.3563, 0.2651, 0.3562, 0.233])
me_plane.materials.append(mat_material)
me_plane.use_remesh_preserve_volume = False
me_plane.use_remesh_preserve_attributes = False
me_plane.use_mirror_vertex_groups = False
me_plane.update()

# ---- objects
ob_plane = bpy.data.objects.new('Plane', me_plane)
ob_lamp = bpy.data.objects.new('Lamp', light_lamp)
ob_camera = bpy.data.objects.new('Camera', cam_camera)

# ---- transforms, parenting, visibility, modifiers, constraints
ob_plane.location = (0.0, 0.0, 0.0)
ob_plane.scale = (5.998, 5.998, 5.998)
ob_plane.lineart.crease_threshold = 0.0
ob_lamp.location = (4.076, 1.005, 5.904)
ob_lamp.rotation_euler = (0.6503, 0.05522, 1.866)
ob_lamp.lock_rotations_4d = False
ob_lamp.empty_display_type = 'ARROWS'
ob_lamp.color = (0.0, 0.0, 0.0, 0.0)
ob_lamp.lineart.crease_threshold = 0.0
ob_camera.location = (7.481, -6.508, 5.344)
ob_camera.rotation_euler = (1.109, 0.01082, 0.8149)
ob_camera.lock_rotations_4d = False
ob_camera.empty_display_type = 'ARROWS'
ob_camera.color = (0.0, 0.0, 0.0, 0.0)
ob_camera.display_type = 'WIRE'
ob_camera.lineart.crease_threshold = 0.0

# ---- collection membership
col_collection_1.objects.link(ob_plane)
col_collection_1.objects.link(ob_lamp)
col_collection_1.objects.link(ob_camera)

# ---- scene / render settings (as saved in the file)
scene.camera = ob_camera
scene.frame_start = 1; scene.frame_end = 250; scene.frame_set(1)
scene.render.engine = 'CYCLES'
scene.render.image_settings.color_mode = 'RGB'
scene.render.image_settings.compression = 90
scene.render.resolution_percentage = 50
scene.render.dither_intensity = 0.0
scene.render.bake_margin = 2
scene.cycles.use_denoising = False
scene.cycles.samples = 10
scene.cycles.sampling_pattern = 'TABULATED_SOBOL'
scene.cycles.light_sampling_threshold = 0.0
scene.cycles.use_adaptive_sampling = False
scene.cycles.use_light_tree = False
scene.cycles.blur_glossy = 0.0
scene.cycles.volume_bounces = 1
scene.cycles.pixel_filter_type = 'GAUSSIAN'
scene.cycles.sample_clamp_indirect = 0.0
scene.view_settings.view_transform = 'Standard'
bpy.context.view_layer.update()
